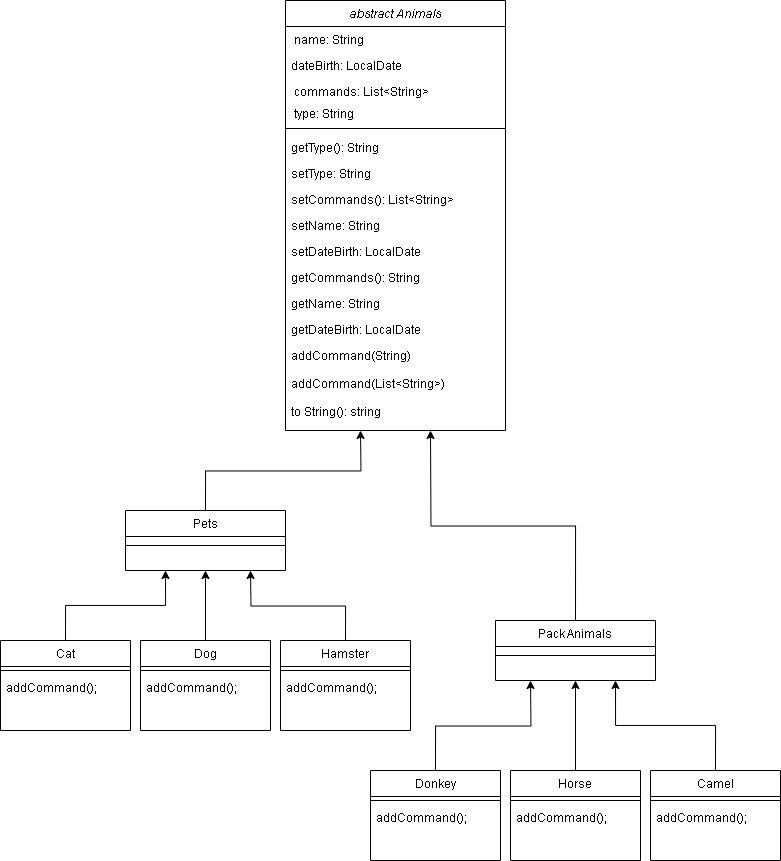

The diagram above was exported from draw.io. Its source (the exported page's mxGraphModel, read from the mxfile embedded in the PNG):
<mxGraphModel dx="1120" dy="2328" grid="1" gridSize="10" guides="1" tooltips="1" connect="1" arrows="1" fold="1" page="1" pageScale="1" pageWidth="827" pageHeight="1169" math="0" shadow="0">
  <root>
    <mxCell id="WIyWlLk6GJQsqaUBKTNV-0" />
    <mxCell id="WIyWlLk6GJQsqaUBKTNV-1" parent="WIyWlLk6GJQsqaUBKTNV-0" />
    <mxCell id="zkfFHV4jXpPFQw0GAbJ--0" value="abstract Animals" style="swimlane;fontStyle=2;align=center;verticalAlign=top;childLayout=stackLayout;horizontal=1;startSize=26;horizontalStack=0;resizeParent=1;resizeLast=0;collapsible=1;marginBottom=0;rounded=0;shadow=0;strokeWidth=1;" parent="WIyWlLk6GJQsqaUBKTNV-1" vertex="1">
      <mxGeometry x="305" y="-120" width="220" height="430" as="geometry">
        <mxRectangle x="230" y="140" width="160" height="26" as="alternateBounds" />
      </mxGeometry>
    </mxCell>
    <mxCell id="zkfFHV4jXpPFQw0GAbJ--1" value=" name: String" style="text;align=left;verticalAlign=top;spacingLeft=4;spacingRight=4;overflow=hidden;rotatable=0;points=[[0,0.5],[1,0.5]];portConstraint=eastwest;" parent="zkfFHV4jXpPFQw0GAbJ--0" vertex="1">
      <mxGeometry y="26" width="220" height="26" as="geometry" />
    </mxCell>
    <mxCell id="zkfFHV4jXpPFQw0GAbJ--2" value="dateBirth: LocalDate" style="text;align=left;verticalAlign=top;spacingLeft=4;spacingRight=4;overflow=hidden;rotatable=0;points=[[0,0.5],[1,0.5]];portConstraint=eastwest;rounded=0;shadow=0;html=0;" parent="zkfFHV4jXpPFQw0GAbJ--0" vertex="1">
      <mxGeometry y="52" width="220" height="26" as="geometry" />
    </mxCell>
    <mxCell id="zkfFHV4jXpPFQw0GAbJ--3" value=" commands: List&lt;String&gt;" style="text;align=left;verticalAlign=top;spacingLeft=4;spacingRight=4;overflow=hidden;rotatable=0;points=[[0,0.5],[1,0.5]];portConstraint=eastwest;rounded=0;shadow=0;html=0;" parent="zkfFHV4jXpPFQw0GAbJ--0" vertex="1">
      <mxGeometry y="78" width="220" height="22" as="geometry" />
    </mxCell>
    <mxCell id="4xV685RE9846cAM6TIOs-0" value=" type: String" style="text;align=left;verticalAlign=top;spacingLeft=4;spacingRight=4;overflow=hidden;rotatable=0;points=[[0,0.5],[1,0.5]];portConstraint=eastwest;rounded=0;shadow=0;html=0;" vertex="1" parent="zkfFHV4jXpPFQw0GAbJ--0">
      <mxGeometry y="100" width="220" height="22" as="geometry" />
    </mxCell>
    <mxCell id="zkfFHV4jXpPFQw0GAbJ--4" value="" style="line;html=1;strokeWidth=1;align=left;verticalAlign=middle;spacingTop=-1;spacingLeft=3;spacingRight=3;rotatable=0;labelPosition=right;points=[];portConstraint=eastwest;" parent="zkfFHV4jXpPFQw0GAbJ--0" vertex="1">
      <mxGeometry y="122" width="220" height="12" as="geometry" />
    </mxCell>
    <mxCell id="19z579raMG8dQGdr_Edi-4" value="getType(): String" style="text;align=left;verticalAlign=top;spacingLeft=4;spacingRight=4;overflow=hidden;rotatable=0;points=[[0,0.5],[1,0.5]];portConstraint=eastwest;" parent="zkfFHV4jXpPFQw0GAbJ--0" vertex="1">
      <mxGeometry y="134" width="220" height="26" as="geometry" />
    </mxCell>
    <mxCell id="4xV685RE9846cAM6TIOs-3" value="setType: String" style="text;align=left;verticalAlign=top;spacingLeft=4;spacingRight=4;overflow=hidden;rotatable=0;points=[[0,0.5],[1,0.5]];portConstraint=eastwest;" vertex="1" parent="zkfFHV4jXpPFQw0GAbJ--0">
      <mxGeometry y="160" width="220" height="26" as="geometry" />
    </mxCell>
    <mxCell id="4xV685RE9846cAM6TIOs-1" value="setCommands(): List&lt;String&gt;" style="text;align=left;verticalAlign=top;spacingLeft=4;spacingRight=4;overflow=hidden;rotatable=0;points=[[0,0.5],[1,0.5]];portConstraint=eastwest;" vertex="1" parent="zkfFHV4jXpPFQw0GAbJ--0">
      <mxGeometry y="186" width="220" height="26" as="geometry" />
    </mxCell>
    <mxCell id="4xV685RE9846cAM6TIOs-2" value="setName: String" style="text;align=left;verticalAlign=top;spacingLeft=4;spacingRight=4;overflow=hidden;rotatable=0;points=[[0,0.5],[1,0.5]];portConstraint=eastwest;" vertex="1" parent="zkfFHV4jXpPFQw0GAbJ--0">
      <mxGeometry y="212" width="220" height="26" as="geometry" />
    </mxCell>
    <mxCell id="4xV685RE9846cAM6TIOs-4" value="setDateBirth: LocalDate" style="text;align=left;verticalAlign=top;spacingLeft=4;spacingRight=4;overflow=hidden;rotatable=0;points=[[0,0.5],[1,0.5]];portConstraint=eastwest;" vertex="1" parent="zkfFHV4jXpPFQw0GAbJ--0">
      <mxGeometry y="238" width="220" height="26" as="geometry" />
    </mxCell>
    <mxCell id="19z579raMG8dQGdr_Edi-3" value="getCommands(): String" style="text;align=left;verticalAlign=top;spacingLeft=4;spacingRight=4;overflow=hidden;rotatable=0;points=[[0,0.5],[1,0.5]];portConstraint=eastwest;" parent="zkfFHV4jXpPFQw0GAbJ--0" vertex="1">
      <mxGeometry y="264" width="220" height="26" as="geometry" />
    </mxCell>
    <mxCell id="4xV685RE9846cAM6TIOs-5" value="getName: String" style="text;align=left;verticalAlign=top;spacingLeft=4;spacingRight=4;overflow=hidden;rotatable=0;points=[[0,0.5],[1,0.5]];portConstraint=eastwest;" vertex="1" parent="zkfFHV4jXpPFQw0GAbJ--0">
      <mxGeometry y="290" width="220" height="26" as="geometry" />
    </mxCell>
    <mxCell id="4xV685RE9846cAM6TIOs-6" value="getDateBirth: LocalDate" style="text;align=left;verticalAlign=top;spacingLeft=4;spacingRight=4;overflow=hidden;rotatable=0;points=[[0,0.5],[1,0.5]];portConstraint=eastwest;" vertex="1" parent="zkfFHV4jXpPFQw0GAbJ--0">
      <mxGeometry y="316" width="220" height="26" as="geometry" />
    </mxCell>
    <mxCell id="zkfFHV4jXpPFQw0GAbJ--5" value="addCommand(String)&#10;" style="text;align=left;verticalAlign=top;spacingLeft=4;spacingRight=4;overflow=hidden;rotatable=0;points=[[0,0.5],[1,0.5]];portConstraint=eastwest;" parent="zkfFHV4jXpPFQw0GAbJ--0" vertex="1">
      <mxGeometry y="342" width="220" height="28" as="geometry" />
    </mxCell>
    <mxCell id="4xV685RE9846cAM6TIOs-7" value="addCommand(List&lt;String&gt;)&#10;" style="text;align=left;verticalAlign=top;spacingLeft=4;spacingRight=4;overflow=hidden;rotatable=0;points=[[0,0.5],[1,0.5]];portConstraint=eastwest;" vertex="1" parent="zkfFHV4jXpPFQw0GAbJ--0">
      <mxGeometry y="370" width="220" height="28" as="geometry" />
    </mxCell>
    <mxCell id="19z579raMG8dQGdr_Edi-0" value="to String(): string&#10;" style="text;align=left;verticalAlign=top;spacingLeft=4;spacingRight=4;overflow=hidden;rotatable=0;points=[[0,0.5],[1,0.5]];portConstraint=eastwest;" parent="zkfFHV4jXpPFQw0GAbJ--0" vertex="1">
      <mxGeometry y="398" width="220" height="26" as="geometry" />
    </mxCell>
    <mxCell id="19z579raMG8dQGdr_Edi-38" style="edgeStyle=orthogonalEdgeStyle;rounded=0;orthogonalLoop=1;jettySize=auto;html=1;exitX=0.5;exitY=0;exitDx=0;exitDy=0;entryX=0.25;entryY=1;entryDx=0;entryDy=0;" parent="WIyWlLk6GJQsqaUBKTNV-1" source="zkfFHV4jXpPFQw0GAbJ--6" target="zkfFHV4jXpPFQw0GAbJ--13" edge="1">
      <mxGeometry relative="1" as="geometry" />
    </mxCell>
    <mxCell id="zkfFHV4jXpPFQw0GAbJ--6" value="Cat" style="swimlane;fontStyle=0;align=center;verticalAlign=top;childLayout=stackLayout;horizontal=1;startSize=26;horizontalStack=0;resizeParent=1;resizeLast=0;collapsible=1;marginBottom=0;rounded=0;shadow=0;strokeWidth=1;" parent="WIyWlLk6GJQsqaUBKTNV-1" vertex="1">
      <mxGeometry x="20" y="520" width="130" height="90" as="geometry">
        <mxRectangle x="130" y="380" width="160" height="26" as="alternateBounds" />
      </mxGeometry>
    </mxCell>
    <mxCell id="zkfFHV4jXpPFQw0GAbJ--9" value="" style="line;html=1;strokeWidth=1;align=left;verticalAlign=middle;spacingTop=-1;spacingLeft=3;spacingRight=3;rotatable=0;labelPosition=right;points=[];portConstraint=eastwest;" parent="zkfFHV4jXpPFQw0GAbJ--6" vertex="1">
      <mxGeometry y="26" width="130" height="8" as="geometry" />
    </mxCell>
    <mxCell id="19z579raMG8dQGdr_Edi-11" value="addCommand();" style="text;align=left;verticalAlign=top;spacingLeft=4;spacingRight=4;overflow=hidden;rotatable=0;points=[[0,0.5],[1,0.5]];portConstraint=eastwest;" parent="zkfFHV4jXpPFQw0GAbJ--6" vertex="1">
      <mxGeometry y="34" width="130" height="26" as="geometry" />
    </mxCell>
    <mxCell id="19z579raMG8dQGdr_Edi-39" style="edgeStyle=orthogonalEdgeStyle;rounded=0;orthogonalLoop=1;jettySize=auto;html=1;exitX=0.5;exitY=0;exitDx=0;exitDy=0;" parent="WIyWlLk6GJQsqaUBKTNV-1" source="zkfFHV4jXpPFQw0GAbJ--13" edge="1">
      <mxGeometry relative="1" as="geometry">
        <mxPoint x="380" y="310" as="targetPoint" />
      </mxGeometry>
    </mxCell>
    <mxCell id="zkfFHV4jXpPFQw0GAbJ--13" value="Pets" style="swimlane;fontStyle=0;align=center;verticalAlign=top;childLayout=stackLayout;horizontal=1;startSize=26;horizontalStack=0;resizeParent=1;resizeLast=0;collapsible=1;marginBottom=0;rounded=0;shadow=0;strokeWidth=1;" parent="WIyWlLk6GJQsqaUBKTNV-1" vertex="1">
      <mxGeometry x="145" y="390" width="160" height="60" as="geometry">
        <mxRectangle x="340" y="380" width="170" height="26" as="alternateBounds" />
      </mxGeometry>
    </mxCell>
    <mxCell id="zkfFHV4jXpPFQw0GAbJ--15" value="" style="line;html=1;strokeWidth=1;align=left;verticalAlign=middle;spacingTop=-1;spacingLeft=3;spacingRight=3;rotatable=0;labelPosition=right;points=[];portConstraint=eastwest;" parent="zkfFHV4jXpPFQw0GAbJ--13" vertex="1">
      <mxGeometry y="26" width="160" height="18" as="geometry" />
    </mxCell>
    <mxCell id="19z579raMG8dQGdr_Edi-40" style="edgeStyle=orthogonalEdgeStyle;rounded=0;orthogonalLoop=1;jettySize=auto;html=1;exitX=0.5;exitY=0;exitDx=0;exitDy=0;" parent="WIyWlLk6GJQsqaUBKTNV-1" source="19z579raMG8dQGdr_Edi-6" edge="1">
      <mxGeometry relative="1" as="geometry">
        <mxPoint x="450" y="310" as="targetPoint" />
      </mxGeometry>
    </mxCell>
    <mxCell id="19z579raMG8dQGdr_Edi-6" value="Pack Animals" style="swimlane;fontStyle=0;align=center;verticalAlign=top;childLayout=stackLayout;horizontal=1;startSize=26;horizontalStack=0;resizeParent=1;resizeLast=0;collapsible=1;marginBottom=0;rounded=0;shadow=0;strokeWidth=1;" parent="WIyWlLk6GJQsqaUBKTNV-1" vertex="1">
      <mxGeometry x="515" y="500" width="160" height="60" as="geometry">
        <mxRectangle x="340" y="380" width="170" height="26" as="alternateBounds" />
      </mxGeometry>
    </mxCell>
    <mxCell id="19z579raMG8dQGdr_Edi-7" value="" style="line;html=1;strokeWidth=1;align=left;verticalAlign=middle;spacingTop=-1;spacingLeft=3;spacingRight=3;rotatable=0;labelPosition=right;points=[];portConstraint=eastwest;" parent="19z579raMG8dQGdr_Edi-6" vertex="1">
      <mxGeometry y="26" width="160" height="18" as="geometry" />
    </mxCell>
    <mxCell id="19z579raMG8dQGdr_Edi-37" style="edgeStyle=orthogonalEdgeStyle;rounded=0;orthogonalLoop=1;jettySize=auto;html=1;exitX=0.5;exitY=0;exitDx=0;exitDy=0;entryX=0.5;entryY=1;entryDx=0;entryDy=0;" parent="WIyWlLk6GJQsqaUBKTNV-1" source="19z579raMG8dQGdr_Edi-13" target="zkfFHV4jXpPFQw0GAbJ--13" edge="1">
      <mxGeometry relative="1" as="geometry" />
    </mxCell>
    <mxCell id="19z579raMG8dQGdr_Edi-13" value="Dog" style="swimlane;fontStyle=0;align=center;verticalAlign=top;childLayout=stackLayout;horizontal=1;startSize=26;horizontalStack=0;resizeParent=1;resizeLast=0;collapsible=1;marginBottom=0;rounded=0;shadow=0;strokeWidth=1;" parent="WIyWlLk6GJQsqaUBKTNV-1" vertex="1">
      <mxGeometry x="160" y="520" width="130" height="90" as="geometry">
        <mxRectangle x="130" y="380" width="160" height="26" as="alternateBounds" />
      </mxGeometry>
    </mxCell>
    <mxCell id="19z579raMG8dQGdr_Edi-15" value="" style="line;html=1;strokeWidth=1;align=left;verticalAlign=middle;spacingTop=-1;spacingLeft=3;spacingRight=3;rotatable=0;labelPosition=right;points=[];portConstraint=eastwest;" parent="19z579raMG8dQGdr_Edi-13" vertex="1">
      <mxGeometry y="26" width="130" height="8" as="geometry" />
    </mxCell>
    <mxCell id="4xV685RE9846cAM6TIOs-8" value="addCommand();" style="text;align=left;verticalAlign=top;spacingLeft=4;spacingRight=4;overflow=hidden;rotatable=0;points=[[0,0.5],[1,0.5]];portConstraint=eastwest;" vertex="1" parent="19z579raMG8dQGdr_Edi-13">
      <mxGeometry y="34" width="130" height="26" as="geometry" />
    </mxCell>
    <mxCell id="19z579raMG8dQGdr_Edi-36" style="edgeStyle=orthogonalEdgeStyle;rounded=0;orthogonalLoop=1;jettySize=auto;html=1;exitX=0.5;exitY=0;exitDx=0;exitDy=0;" parent="WIyWlLk6GJQsqaUBKTNV-1" source="19z579raMG8dQGdr_Edi-17" edge="1">
      <mxGeometry relative="1" as="geometry">
        <mxPoint x="270" y="450" as="targetPoint" />
      </mxGeometry>
    </mxCell>
    <mxCell id="19z579raMG8dQGdr_Edi-17" value="Hamster" style="swimlane;fontStyle=0;align=center;verticalAlign=top;childLayout=stackLayout;horizontal=1;startSize=26;horizontalStack=0;resizeParent=1;resizeLast=0;collapsible=1;marginBottom=0;rounded=0;shadow=0;strokeWidth=1;" parent="WIyWlLk6GJQsqaUBKTNV-1" vertex="1">
      <mxGeometry x="300" y="520" width="130" height="90" as="geometry">
        <mxRectangle x="130" y="380" width="160" height="26" as="alternateBounds" />
      </mxGeometry>
    </mxCell>
    <mxCell id="19z579raMG8dQGdr_Edi-19" value="" style="line;html=1;strokeWidth=1;align=left;verticalAlign=middle;spacingTop=-1;spacingLeft=3;spacingRight=3;rotatable=0;labelPosition=right;points=[];portConstraint=eastwest;" parent="19z579raMG8dQGdr_Edi-17" vertex="1">
      <mxGeometry y="26" width="130" height="8" as="geometry" />
    </mxCell>
    <mxCell id="4xV685RE9846cAM6TIOs-9" value="addCommand();" style="text;align=left;verticalAlign=top;spacingLeft=4;spacingRight=4;overflow=hidden;rotatable=0;points=[[0,0.5],[1,0.5]];portConstraint=eastwest;" vertex="1" parent="19z579raMG8dQGdr_Edi-17">
      <mxGeometry y="34" width="130" height="26" as="geometry" />
    </mxCell>
    <mxCell id="19z579raMG8dQGdr_Edi-35" style="edgeStyle=orthogonalEdgeStyle;rounded=0;orthogonalLoop=1;jettySize=auto;html=1;exitX=0.5;exitY=0;exitDx=0;exitDy=0;" parent="WIyWlLk6GJQsqaUBKTNV-1" source="19z579raMG8dQGdr_Edi-21" edge="1">
      <mxGeometry relative="1" as="geometry">
        <mxPoint x="550" y="560" as="targetPoint" />
      </mxGeometry>
    </mxCell>
    <mxCell id="19z579raMG8dQGdr_Edi-21" value="Donkey" style="swimlane;fontStyle=0;align=center;verticalAlign=top;childLayout=stackLayout;horizontal=1;startSize=26;horizontalStack=0;resizeParent=1;resizeLast=0;collapsible=1;marginBottom=0;rounded=0;shadow=0;strokeWidth=1;" parent="WIyWlLk6GJQsqaUBKTNV-1" vertex="1">
      <mxGeometry x="390" y="650" width="130" height="90" as="geometry">
        <mxRectangle x="130" y="380" width="160" height="26" as="alternateBounds" />
      </mxGeometry>
    </mxCell>
    <mxCell id="19z579raMG8dQGdr_Edi-23" value="" style="line;html=1;strokeWidth=1;align=left;verticalAlign=middle;spacingTop=-1;spacingLeft=3;spacingRight=3;rotatable=0;labelPosition=right;points=[];portConstraint=eastwest;" parent="19z579raMG8dQGdr_Edi-21" vertex="1">
      <mxGeometry y="26" width="130" height="8" as="geometry" />
    </mxCell>
    <mxCell id="4xV685RE9846cAM6TIOs-10" value="addCommand();" style="text;align=left;verticalAlign=top;spacingLeft=4;spacingRight=4;overflow=hidden;rotatable=0;points=[[0,0.5],[1,0.5]];portConstraint=eastwest;" vertex="1" parent="19z579raMG8dQGdr_Edi-21">
      <mxGeometry y="34" width="130" height="26" as="geometry" />
    </mxCell>
    <mxCell id="19z579raMG8dQGdr_Edi-34" style="edgeStyle=orthogonalEdgeStyle;rounded=0;orthogonalLoop=1;jettySize=auto;html=1;exitX=0.5;exitY=0;exitDx=0;exitDy=0;entryX=0.5;entryY=1;entryDx=0;entryDy=0;" parent="WIyWlLk6GJQsqaUBKTNV-1" source="19z579raMG8dQGdr_Edi-25" target="19z579raMG8dQGdr_Edi-6" edge="1">
      <mxGeometry relative="1" as="geometry" />
    </mxCell>
    <mxCell id="19z579raMG8dQGdr_Edi-25" value="Horse" style="swimlane;fontStyle=0;align=center;verticalAlign=top;childLayout=stackLayout;horizontal=1;startSize=26;horizontalStack=0;resizeParent=1;resizeLast=0;collapsible=1;marginBottom=0;rounded=0;shadow=0;strokeWidth=1;" parent="WIyWlLk6GJQsqaUBKTNV-1" vertex="1">
      <mxGeometry x="530" y="650" width="130" height="90" as="geometry">
        <mxRectangle x="130" y="380" width="160" height="26" as="alternateBounds" />
      </mxGeometry>
    </mxCell>
    <mxCell id="19z579raMG8dQGdr_Edi-27" value="" style="line;html=1;strokeWidth=1;align=left;verticalAlign=middle;spacingTop=-1;spacingLeft=3;spacingRight=3;rotatable=0;labelPosition=right;points=[];portConstraint=eastwest;" parent="19z579raMG8dQGdr_Edi-25" vertex="1">
      <mxGeometry y="26" width="130" height="8" as="geometry" />
    </mxCell>
    <mxCell id="4xV685RE9846cAM6TIOs-11" value="addCommand();" style="text;align=left;verticalAlign=top;spacingLeft=4;spacingRight=4;overflow=hidden;rotatable=0;points=[[0,0.5],[1,0.5]];portConstraint=eastwest;" vertex="1" parent="19z579raMG8dQGdr_Edi-25">
      <mxGeometry y="34" width="130" height="26" as="geometry" />
    </mxCell>
    <mxCell id="19z579raMG8dQGdr_Edi-33" style="edgeStyle=orthogonalEdgeStyle;rounded=0;orthogonalLoop=1;jettySize=auto;html=1;exitX=0.5;exitY=0;exitDx=0;exitDy=0;entryX=0.75;entryY=1;entryDx=0;entryDy=0;" parent="WIyWlLk6GJQsqaUBKTNV-1" source="19z579raMG8dQGdr_Edi-29" edge="1" target="19z579raMG8dQGdr_Edi-6">
      <mxGeometry relative="1" as="geometry">
        <mxPoint x="640" y="600" as="targetPoint" />
      </mxGeometry>
    </mxCell>
    <mxCell id="19z579raMG8dQGdr_Edi-29" value="Camel" style="swimlane;fontStyle=0;align=center;verticalAlign=top;childLayout=stackLayout;horizontal=1;startSize=26;horizontalStack=0;resizeParent=1;resizeLast=0;collapsible=1;marginBottom=0;rounded=0;shadow=0;strokeWidth=1;" parent="WIyWlLk6GJQsqaUBKTNV-1" vertex="1">
      <mxGeometry x="670" y="650" width="130" height="90" as="geometry">
        <mxRectangle x="130" y="380" width="160" height="26" as="alternateBounds" />
      </mxGeometry>
    </mxCell>
    <mxCell id="19z579raMG8dQGdr_Edi-31" value="" style="line;html=1;strokeWidth=1;align=left;verticalAlign=middle;spacingTop=-1;spacingLeft=3;spacingRight=3;rotatable=0;labelPosition=right;points=[];portConstraint=eastwest;" parent="19z579raMG8dQGdr_Edi-29" vertex="1">
      <mxGeometry y="26" width="130" height="8" as="geometry" />
    </mxCell>
    <mxCell id="4xV685RE9846cAM6TIOs-12" value="addCommand();" style="text;align=left;verticalAlign=top;spacingLeft=4;spacingRight=4;overflow=hidden;rotatable=0;points=[[0,0.5],[1,0.5]];portConstraint=eastwest;" vertex="1" parent="19z579raMG8dQGdr_Edi-29">
      <mxGeometry y="34" width="130" height="26" as="geometry" />
    </mxCell>
  </root>
</mxGraphModel>